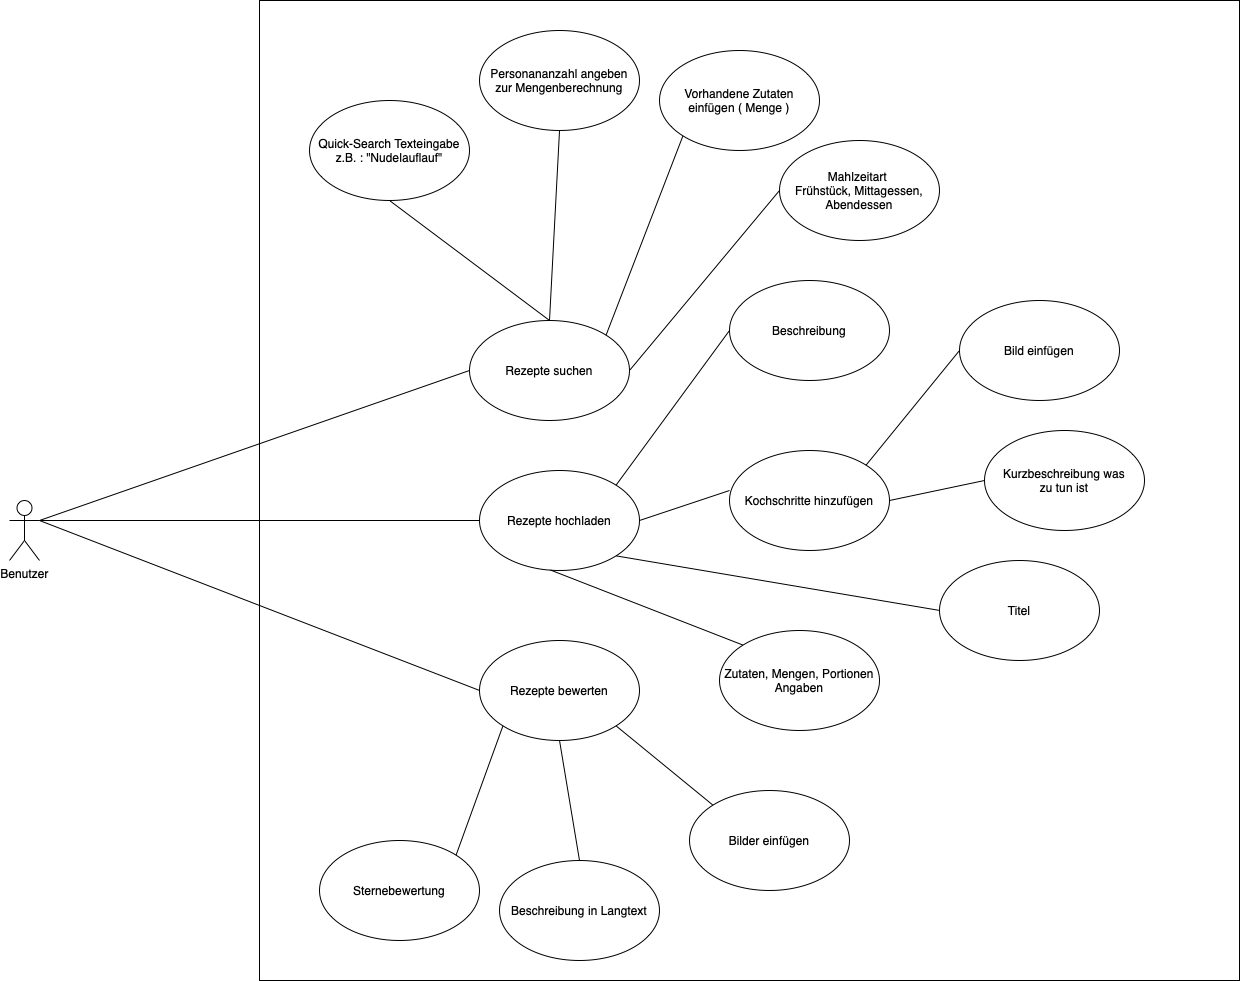

The diagram above was exported from draw.io. Its source (the exported page's mxGraphModel, read from the mxfile embedded in the PNG):
<mxGraphModel dx="1186" dy="1797" grid="1" gridSize="10" guides="1" tooltips="1" connect="1" arrows="1" fold="1" page="1" pageScale="1" pageWidth="850" pageHeight="1100" math="0" shadow="0">
  <root>
    <mxCell id="0" />
    <mxCell id="1" parent="0" />
    <mxCell id="rIfz6XN1xt3ZV5fHEDxd-1" value="" style="whiteSpace=wrap;html=1;aspect=fixed;" parent="1" vertex="1">
      <mxGeometry x="390" y="-560" width="980" height="980" as="geometry" />
    </mxCell>
    <mxCell id="rIfz6XN1xt3ZV5fHEDxd-2" value="Benutzer" style="shape=umlActor;verticalLabelPosition=bottom;verticalAlign=top;html=1;outlineConnect=0;" parent="1" vertex="1">
      <mxGeometry x="140" y="-60" width="30" height="60" as="geometry" />
    </mxCell>
    <mxCell id="rIfz6XN1xt3ZV5fHEDxd-3" value="Rezepte hochladen" style="ellipse;whiteSpace=wrap;html=1;" parent="1" vertex="1">
      <mxGeometry x="610" y="-90" width="160" height="100" as="geometry" />
    </mxCell>
    <mxCell id="rIfz6XN1xt3ZV5fHEDxd-4" value="" style="endArrow=none;html=1;rounded=0;exitX=1;exitY=0.3333333333333333;exitDx=0;exitDy=0;exitPerimeter=0;entryX=0;entryY=0.5;entryDx=0;entryDy=0;" parent="1" source="rIfz6XN1xt3ZV5fHEDxd-2" target="rIfz6XN1xt3ZV5fHEDxd-3" edge="1">
      <mxGeometry width="50" height="50" relative="1" as="geometry">
        <mxPoint x="360" y="-160" as="sourcePoint" />
        <mxPoint x="410" y="-210" as="targetPoint" />
      </mxGeometry>
    </mxCell>
    <mxCell id="rIfz6XN1xt3ZV5fHEDxd-5" value="Rezepte suchen" style="ellipse;whiteSpace=wrap;html=1;" parent="1" vertex="1">
      <mxGeometry x="600" y="-240" width="160" height="100" as="geometry" />
    </mxCell>
    <mxCell id="rIfz6XN1xt3ZV5fHEDxd-6" value="" style="endArrow=none;html=1;rounded=0;exitX=1;exitY=0.3333333333333333;exitDx=0;exitDy=0;exitPerimeter=0;entryX=0;entryY=0.5;entryDx=0;entryDy=0;" parent="1" source="rIfz6XN1xt3ZV5fHEDxd-2" target="rIfz6XN1xt3ZV5fHEDxd-5" edge="1">
      <mxGeometry width="50" height="50" relative="1" as="geometry">
        <mxPoint x="160" y="-190" as="sourcePoint" />
        <mxPoint x="400" y="-360" as="targetPoint" />
      </mxGeometry>
    </mxCell>
    <mxCell id="rIfz6XN1xt3ZV5fHEDxd-7" value="Rezepte bewerten" style="ellipse;whiteSpace=wrap;html=1;" parent="1" vertex="1">
      <mxGeometry x="610" y="80" width="160" height="100" as="geometry" />
    </mxCell>
    <mxCell id="rIfz6XN1xt3ZV5fHEDxd-8" value="" style="endArrow=none;html=1;rounded=0;exitX=1;exitY=0.3333333333333333;exitDx=0;exitDy=0;exitPerimeter=0;entryX=0;entryY=0.5;entryDx=0;entryDy=0;" parent="1" source="rIfz6XN1xt3ZV5fHEDxd-2" target="rIfz6XN1xt3ZV5fHEDxd-7" edge="1">
      <mxGeometry width="50" height="50" relative="1" as="geometry">
        <mxPoint x="180" y="280" as="sourcePoint" />
        <mxPoint x="410" y="-40" as="targetPoint" />
      </mxGeometry>
    </mxCell>
    <mxCell id="rIfz6XN1xt3ZV5fHEDxd-9" value="Quick-Search Texteingabe&lt;br&gt;z.B. : &quot;Nudelauflauf&quot;" style="ellipse;whiteSpace=wrap;html=1;" parent="1" vertex="1">
      <mxGeometry x="440" y="-460" width="160" height="100" as="geometry" />
    </mxCell>
    <mxCell id="rIfz6XN1xt3ZV5fHEDxd-10" value="" style="endArrow=none;html=1;rounded=0;fontSize=13;entryX=0.5;entryY=1;entryDx=0;entryDy=0;exitX=0.5;exitY=0;exitDx=0;exitDy=0;" parent="1" source="rIfz6XN1xt3ZV5fHEDxd-5" target="rIfz6XN1xt3ZV5fHEDxd-9" edge="1">
      <mxGeometry width="50" height="50" relative="1" as="geometry">
        <mxPoint x="710" y="-60" as="sourcePoint" />
        <mxPoint x="760" y="-110" as="targetPoint" />
      </mxGeometry>
    </mxCell>
    <mxCell id="rIfz6XN1xt3ZV5fHEDxd-11" value="Personananzahl angeben&lt;br&gt;zur Mengenberechnung" style="ellipse;whiteSpace=wrap;html=1;" parent="1" vertex="1">
      <mxGeometry x="610" y="-530" width="160" height="100" as="geometry" />
    </mxCell>
    <mxCell id="rIfz6XN1xt3ZV5fHEDxd-12" value="" style="endArrow=none;html=1;rounded=0;fontSize=13;entryX=0.5;entryY=1;entryDx=0;entryDy=0;exitX=0.5;exitY=0;exitDx=0;exitDy=0;" parent="1" source="rIfz6XN1xt3ZV5fHEDxd-5" target="rIfz6XN1xt3ZV5fHEDxd-11" edge="1">
      <mxGeometry width="50" height="50" relative="1" as="geometry">
        <mxPoint x="710" y="-380" as="sourcePoint" />
        <mxPoint x="760" y="-430" as="targetPoint" />
      </mxGeometry>
    </mxCell>
    <mxCell id="rIfz6XN1xt3ZV5fHEDxd-13" value="Sternebewertung" style="ellipse;whiteSpace=wrap;html=1;" parent="1" vertex="1">
      <mxGeometry x="450" y="280" width="160" height="100" as="geometry" />
    </mxCell>
    <mxCell id="rIfz6XN1xt3ZV5fHEDxd-14" value="" style="endArrow=none;html=1;rounded=0;fontSize=13;entryX=0;entryY=1;entryDx=0;entryDy=0;exitX=1;exitY=0;exitDx=0;exitDy=0;" parent="1" source="rIfz6XN1xt3ZV5fHEDxd-13" target="rIfz6XN1xt3ZV5fHEDxd-7" edge="1">
      <mxGeometry width="50" height="50" relative="1" as="geometry">
        <mxPoint x="710" y="440" as="sourcePoint" />
        <mxPoint x="760" y="390" as="targetPoint" />
      </mxGeometry>
    </mxCell>
    <mxCell id="rIfz6XN1xt3ZV5fHEDxd-15" value="Beschreibung in Langtext" style="ellipse;whiteSpace=wrap;html=1;" parent="1" vertex="1">
      <mxGeometry x="630" y="300" width="160" height="100" as="geometry" />
    </mxCell>
    <mxCell id="rIfz6XN1xt3ZV5fHEDxd-16" value="" style="endArrow=none;html=1;rounded=0;fontSize=13;entryX=0.5;entryY=0;entryDx=0;entryDy=0;exitX=0.5;exitY=1;exitDx=0;exitDy=0;" parent="1" source="rIfz6XN1xt3ZV5fHEDxd-7" target="rIfz6XN1xt3ZV5fHEDxd-15" edge="1">
      <mxGeometry width="50" height="50" relative="1" as="geometry">
        <mxPoint x="710" y="440" as="sourcePoint" />
        <mxPoint x="760" y="390" as="targetPoint" />
      </mxGeometry>
    </mxCell>
    <mxCell id="rIfz6XN1xt3ZV5fHEDxd-17" value="Bilder einfügen" style="ellipse;whiteSpace=wrap;html=1;" parent="1" vertex="1">
      <mxGeometry x="820" y="230" width="160" height="100" as="geometry" />
    </mxCell>
    <mxCell id="rIfz6XN1xt3ZV5fHEDxd-18" value="" style="endArrow=none;html=1;rounded=0;fontSize=13;exitX=1;exitY=1;exitDx=0;exitDy=0;entryX=0;entryY=0;entryDx=0;entryDy=0;" parent="1" source="rIfz6XN1xt3ZV5fHEDxd-7" target="rIfz6XN1xt3ZV5fHEDxd-17" edge="1">
      <mxGeometry width="50" height="50" relative="1" as="geometry">
        <mxPoint x="710" y="130" as="sourcePoint" />
        <mxPoint x="760" y="80" as="targetPoint" />
      </mxGeometry>
    </mxCell>
    <mxCell id="rIfz6XN1xt3ZV5fHEDxd-19" value="Beschreibung" style="ellipse;whiteSpace=wrap;html=1;" parent="1" vertex="1">
      <mxGeometry x="860" y="-280" width="160" height="100" as="geometry" />
    </mxCell>
    <mxCell id="rIfz6XN1xt3ZV5fHEDxd-20" value="" style="endArrow=none;html=1;rounded=0;fontSize=13;exitX=1;exitY=0;exitDx=0;exitDy=0;entryX=0;entryY=0.5;entryDx=0;entryDy=0;" parent="1" source="rIfz6XN1xt3ZV5fHEDxd-3" target="rIfz6XN1xt3ZV5fHEDxd-19" edge="1">
      <mxGeometry width="50" height="50" relative="1" as="geometry">
        <mxPoint x="710" y="-80" as="sourcePoint" />
        <mxPoint x="760" y="-130" as="targetPoint" />
      </mxGeometry>
    </mxCell>
    <mxCell id="rIfz6XN1xt3ZV5fHEDxd-21" value="Kochschritte hinzufügen" style="ellipse;whiteSpace=wrap;html=1;" parent="1" vertex="1">
      <mxGeometry x="860" y="-110" width="160" height="100" as="geometry" />
    </mxCell>
    <mxCell id="rIfz6XN1xt3ZV5fHEDxd-22" value="" style="endArrow=none;html=1;rounded=0;fontSize=13;exitX=1;exitY=0.5;exitDx=0;exitDy=0;entryX=0;entryY=0.4;entryDx=0;entryDy=0;entryPerimeter=0;" parent="1" source="rIfz6XN1xt3ZV5fHEDxd-3" target="rIfz6XN1xt3ZV5fHEDxd-21" edge="1">
      <mxGeometry width="50" height="50" relative="1" as="geometry">
        <mxPoint x="710" y="-80" as="sourcePoint" />
        <mxPoint x="760" y="-130" as="targetPoint" />
      </mxGeometry>
    </mxCell>
    <mxCell id="rIfz6XN1xt3ZV5fHEDxd-23" value="Bild einfügen" style="ellipse;whiteSpace=wrap;html=1;" parent="1" vertex="1">
      <mxGeometry x="1090" y="-260" width="160" height="100" as="geometry" />
    </mxCell>
    <mxCell id="rIfz6XN1xt3ZV5fHEDxd-24" value="" style="endArrow=none;html=1;rounded=0;fontSize=13;exitX=1;exitY=0;exitDx=0;exitDy=0;entryX=0;entryY=0.5;entryDx=0;entryDy=0;" parent="1" source="rIfz6XN1xt3ZV5fHEDxd-21" target="rIfz6XN1xt3ZV5fHEDxd-23" edge="1">
      <mxGeometry width="50" height="50" relative="1" as="geometry">
        <mxPoint x="710" y="-80" as="sourcePoint" />
        <mxPoint x="760" y="-130" as="targetPoint" />
      </mxGeometry>
    </mxCell>
    <mxCell id="rIfz6XN1xt3ZV5fHEDxd-25" value="Kurzbeschreibung was &lt;br&gt;zu tun ist" style="ellipse;whiteSpace=wrap;html=1;" parent="1" vertex="1">
      <mxGeometry x="1115" y="-130" width="160" height="100" as="geometry" />
    </mxCell>
    <mxCell id="rIfz6XN1xt3ZV5fHEDxd-26" value="" style="endArrow=none;html=1;rounded=0;fontSize=13;exitX=1;exitY=0.5;exitDx=0;exitDy=0;entryX=0;entryY=0.5;entryDx=0;entryDy=0;" parent="1" source="rIfz6XN1xt3ZV5fHEDxd-21" target="rIfz6XN1xt3ZV5fHEDxd-25" edge="1">
      <mxGeometry width="50" height="50" relative="1" as="geometry">
        <mxPoint x="996.8670509690642" y="-15.167781520342487" as="sourcePoint" />
        <mxPoint x="1090" y="-150" as="targetPoint" />
      </mxGeometry>
    </mxCell>
    <mxCell id="rIfz6XN1xt3ZV5fHEDxd-27" value="Titel" style="ellipse;whiteSpace=wrap;html=1;" parent="1" vertex="1">
      <mxGeometry x="1070" width="160" height="100" as="geometry" />
    </mxCell>
    <mxCell id="rIfz6XN1xt3ZV5fHEDxd-28" value="" style="endArrow=none;html=1;rounded=0;fontSize=13;exitX=1;exitY=1;exitDx=0;exitDy=0;entryX=0;entryY=0.5;entryDx=0;entryDy=0;" parent="1" source="rIfz6XN1xt3ZV5fHEDxd-3" target="rIfz6XN1xt3ZV5fHEDxd-27" edge="1">
      <mxGeometry width="50" height="50" relative="1" as="geometry">
        <mxPoint x="756.8670509690637" y="-65.16778152034226" as="sourcePoint" />
        <mxPoint x="870" y="-220" as="targetPoint" />
      </mxGeometry>
    </mxCell>
    <mxCell id="TC2FNcq4b0Eestlz-kl_-1" value="Zutaten, Mengen, Portionen Angaben" style="ellipse;whiteSpace=wrap;html=1;" parent="1" vertex="1">
      <mxGeometry x="850" y="70" width="160" height="100" as="geometry" />
    </mxCell>
    <mxCell id="TC2FNcq4b0Eestlz-kl_-2" value="" style="endArrow=none;html=1;rounded=0;exitX=0.443;exitY=0.995;exitDx=0;exitDy=0;exitPerimeter=0;entryX=0;entryY=0;entryDx=0;entryDy=0;" parent="1" source="rIfz6XN1xt3ZV5fHEDxd-3" target="TC2FNcq4b0Eestlz-kl_-1" edge="1">
      <mxGeometry width="50" height="50" relative="1" as="geometry">
        <mxPoint x="850" y="120" as="sourcePoint" />
        <mxPoint x="900" y="70" as="targetPoint" />
      </mxGeometry>
    </mxCell>
    <mxCell id="yZFzX8Y_x9or_Xfq41NF-1" value="Vorhandene Zutaten einfügen ( Menge )" style="ellipse;whiteSpace=wrap;html=1;" parent="1" vertex="1">
      <mxGeometry x="790" y="-510" width="160" height="100" as="geometry" />
    </mxCell>
    <mxCell id="yZFzX8Y_x9or_Xfq41NF-2" value="" style="endArrow=none;html=1;rounded=0;entryX=0;entryY=1;entryDx=0;entryDy=0;exitX=1;exitY=0;exitDx=0;exitDy=0;" parent="1" source="rIfz6XN1xt3ZV5fHEDxd-5" target="yZFzX8Y_x9or_Xfq41NF-1" edge="1">
      <mxGeometry width="50" height="50" relative="1" as="geometry">
        <mxPoint x="540" y="-150" as="sourcePoint" />
        <mxPoint x="590" y="-200" as="targetPoint" />
      </mxGeometry>
    </mxCell>
    <mxCell id="yZFzX8Y_x9or_Xfq41NF-3" value="Mahlzeitart&amp;nbsp;&lt;br&gt;Frühstück, Mittagessen, Abendessen" style="ellipse;whiteSpace=wrap;html=1;" parent="1" vertex="1">
      <mxGeometry x="910" y="-420" width="160" height="100" as="geometry" />
    </mxCell>
    <mxCell id="yZFzX8Y_x9or_Xfq41NF-4" value="" style="endArrow=none;html=1;rounded=0;exitX=1;exitY=0.5;exitDx=0;exitDy=0;entryX=0;entryY=0.5;entryDx=0;entryDy=0;" parent="1" source="rIfz6XN1xt3ZV5fHEDxd-5" target="yZFzX8Y_x9or_Xfq41NF-3" edge="1">
      <mxGeometry width="50" height="50" relative="1" as="geometry">
        <mxPoint x="540" y="-150" as="sourcePoint" />
        <mxPoint x="590" y="-200" as="targetPoint" />
      </mxGeometry>
    </mxCell>
  </root>
</mxGraphModel>